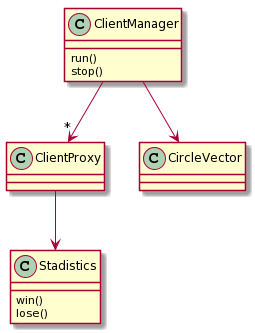

The diagram above was rendered by PlantUML. Its source (embedded in the PNG):
@startuml
ClientManager -->"*" ClientProxy
ClientProxy --> Stadistics
ClientManager --> CircleVector
ClientManager : run()
ClientManager : stop()
Stadistics : win()
Stadistics : lose()
@enduml